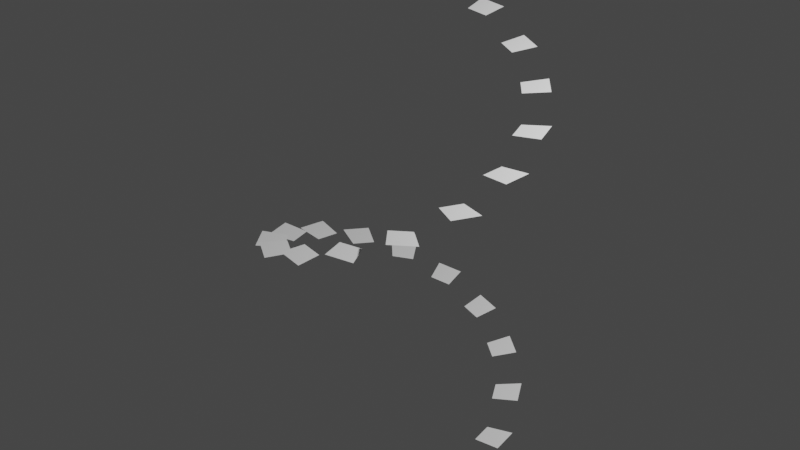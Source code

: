 # Source: staircase2.blend  (saved by Blender 3.1.7; exported with 4.5.12 LTS)
import bpy
from mathutils import Matrix  # noqa: F401  (used for matrix-valued properties, if any)

bpy.ops.wm.read_factory_settings(use_empty=True)
scene = bpy.context.scene
scene.name = 'Scene'

# ---- collections
col_collection = bpy.data.collections.new('Collection'); scene.collection.children.link(col_collection)

# ---- world
world_world = bpy.data.worlds.new('World'); scene.world = world_world
world_world.use_nodes = True; world_world.node_tree.nodes.clear()
_N = world_world.node_tree.nodes; _L = world_world.node_tree.links
n0 = _N.new('ShaderNodeOutputWorld'); n0.name = 'World Output'; n0.location = (300, 300)
n1 = _N.new('ShaderNodeBackground'); n1.name = 'Background'; n1.location = (10, 300)
n1.inputs[0].default_value = (0.05088, 0.05088, 0.05088, 1.0)
_L.new(n1.outputs[0], n0.inputs[0])
n0.is_active_output = True
world_world.color = (0.05088, 0.05088, 0.05088)
world_world.use_sun_shadow = False
world_world.sun_shadow_jitter_overblur = 0.0

# ---- lights
light_light = bpy.data.lights.new('Light', 'POINT')
light_light.transmission_factor = 0.0
light_light.energy = 1000.0
light_light.shadow_soft_size = 0.1
light_light.shadow_maximum_resolution = 0.006
light_light.use_absolute_resolution = True

# ---- meshes
me_circle = bpy.data.meshes.new('Circle')
me_circle.from_pydata([(0.6837, -0.7072, 0.0), (0.8277, -0.5537, 0.0), (0.8664, -0.8669, 0.0), (1.043, -0.6793, 0.0)], [], [(0, 1, 3, 2)])
_uv = me_circle.uv_layers.new(name='UVMap')
_uv.uv.foreach_set('vector', [0.0, 0.0, 0.0, 0.0, 0.0, 0.0, 0.0, 0.0])
me_circle.use_remesh_fix_poles = True
me_circle.use_remesh_preserve_attributes = False
me_circle.update()

# ---- objects
ob_light = bpy.data.objects.new('Light', light_light)
ob_circle = bpy.data.objects.new('Circle', me_circle)
ob_empty = bpy.data.objects.new('Empty', None)

# ---- transforms, parenting, visibility, modifiers, constraints
ob_light.location = (4.076, 1.005, 5.904)
ob_light.rotation_euler = (0.6503, 0.05522, 1.866)
ob_light.lock_rotations_4d = False
ob_light.empty_display_type = 'ARROWS'
ob_light.color = (0.0, 0.0, 0.0, 0.0)
ob_light.lineart.crease_threshold = 0.0
ob_circle.location = (0.0, 0.0, 0.0)
_m = ob_circle.modifiers.new('Array', 'ARRAY')
_m.count = 25
_m.use_constant_offset = True
_m.constant_offset_displace = (0.0, 0.0, 0.0)
_m.use_relative_offset = False
_m.use_object_offset = True
_m.offset_object = ob_empty
ob_empty.location = (0.001076, 0.003362, 0.1943)
ob_empty.rotation_euler = (0.02613, -0.02228, 0.4033)

# ---- collection membership
col_collection.objects.link(ob_light)
col_collection.objects.link(ob_circle)
col_collection.objects.link(ob_empty)

# ---- scene / render settings (as saved in the file)
scene.frame_start = 1; scene.frame_end = 250; scene.frame_set(1)
scene.render.engine = 'BLENDER_EEVEE_NEXT'
scene.cycles.sampling_pattern = 'TABULATED_SOBOL'
scene.cycles.use_light_tree = False
scene.view_settings.view_transform = 'Filmic'
bpy.context.view_layer.update()

# ---- added for rendering (the .blend has no active camera): camera
cam_auto = bpy.data.cameras.new('AutoCamera')
cam_auto.lens = 50.0
cam_auto.sensor_width = 36.0
cam_auto.clip_end = 1000.0
ob_auto_camera = bpy.data.objects.new('AutoCamera', cam_auto)
scene.collection.objects.link(ob_auto_camera)
ob_auto_camera.location = (5.77532, -6.84277, 6.91004)
ob_auto_camera.rotation_euler = (1.09748, -7.21219e-08, 0.694738)
scene.camera = ob_auto_camera
bpy.context.view_layer.update()
